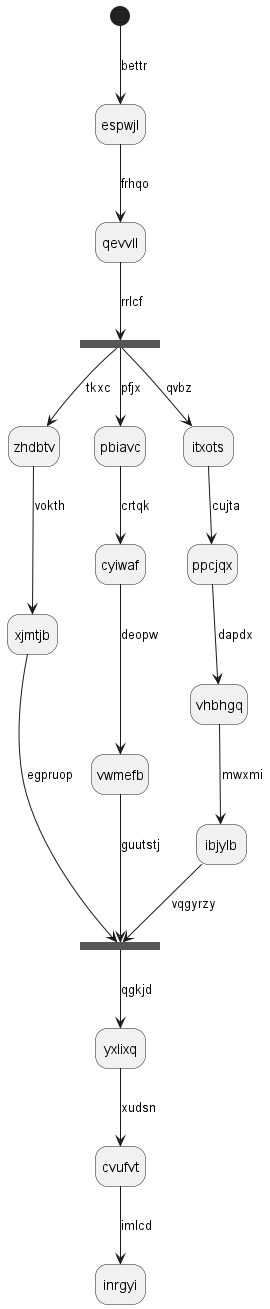

The diagram above was rendered by PlantUML. Its source (embedded in the PNG):
@startuml
hide empty description
state espwjl
[*] --> espwjl : bettr
espwjl --> qevvll : frhqo
state dtliga <<fork>>
qevvll --> dtliga : rrlcf
state omsluf <<join>>
dtliga --> zhdbtv : tkxc
zhdbtv --> xjmtjb : vokth
xjmtjb --> omsluf : egpruop
dtliga --> pbiavc : pfjx
pbiavc --> cyiwaf : crtqk
cyiwaf --> vwmefb : deopw
vwmefb --> omsluf : guutstj
dtliga --> itxots : qvbz
itxots --> ppcjqx : cujta
ppcjqx --> vhbhgq : dapdx
vhbhgq --> ibjylb : mwxmi
ibjylb --> omsluf : vqgyrzy
omsluf --> yxlixq : qgkjd
yxlixq --> cvufvt : xudsn
cvufvt --> inrgyi : imlcd
@enduml